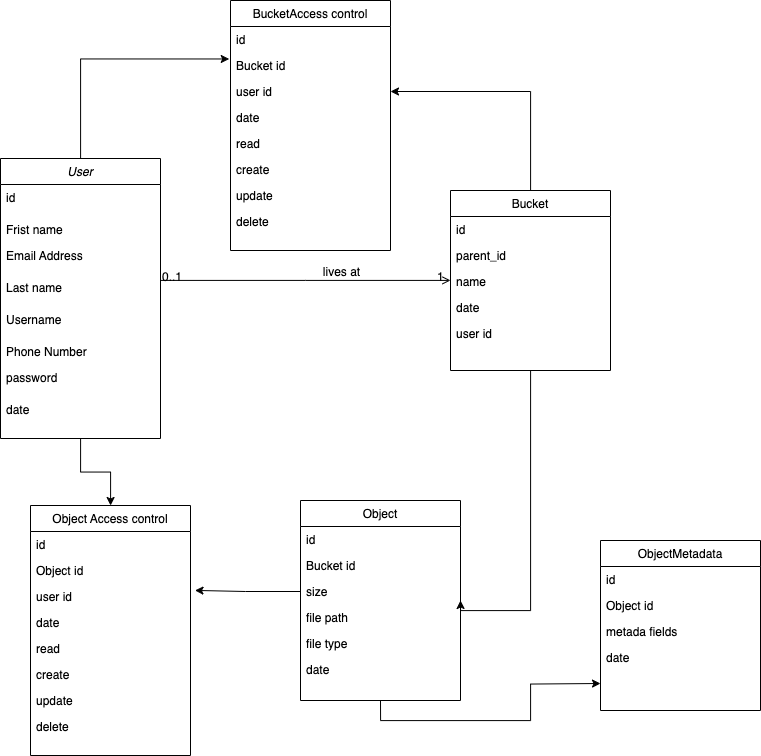

The diagram above was exported from draw.io. Its source (the exported page's mxGraphModel, read from the mxfile embedded in the PNG):
<mxGraphModel dx="2171" dy="2111" grid="1" gridSize="10" guides="1" tooltips="1" connect="1" arrows="1" fold="1" page="1" pageScale="1" pageWidth="827" pageHeight="1169" math="0" shadow="0">
  <root>
    <mxCell id="WIyWlLk6GJQsqaUBKTNV-0" />
    <mxCell id="WIyWlLk6GJQsqaUBKTNV-1" parent="WIyWlLk6GJQsqaUBKTNV-0" />
    <mxCell id="pFHJmSxcs2ue7xWGcoXB-53" style="edgeStyle=orthogonalEdgeStyle;rounded=0;orthogonalLoop=1;jettySize=auto;html=1;" parent="WIyWlLk6GJQsqaUBKTNV-1" source="zkfFHV4jXpPFQw0GAbJ--0" target="pFHJmSxcs2ue7xWGcoXB-44" edge="1">
      <mxGeometry relative="1" as="geometry" />
    </mxCell>
    <mxCell id="zkfFHV4jXpPFQw0GAbJ--0" value="User" style="swimlane;fontStyle=2;align=center;verticalAlign=top;childLayout=stackLayout;horizontal=1;startSize=26;horizontalStack=0;resizeParent=1;resizeLast=0;collapsible=1;marginBottom=0;rounded=0;shadow=0;strokeWidth=1;" parent="WIyWlLk6GJQsqaUBKTNV-1" vertex="1">
      <mxGeometry x="470" y="-222" width="160" height="280" as="geometry">
        <mxRectangle x="230" y="140" width="160" height="26" as="alternateBounds" />
      </mxGeometry>
    </mxCell>
    <mxCell id="pFHJmSxcs2ue7xWGcoXB-13" value="id" style="text;align=left;verticalAlign=top;spacingLeft=4;spacingRight=4;overflow=hidden;rotatable=0;points=[[0,0.5],[1,0.5]];portConstraint=eastwest;rounded=0;shadow=0;html=0;" parent="zkfFHV4jXpPFQw0GAbJ--0" vertex="1">
      <mxGeometry y="26" width="160" height="32" as="geometry" />
    </mxCell>
    <mxCell id="zkfFHV4jXpPFQw0GAbJ--1" value="Frist name" style="text;align=left;verticalAlign=top;spacingLeft=4;spacingRight=4;overflow=hidden;rotatable=0;points=[[0,0.5],[1,0.5]];portConstraint=eastwest;" parent="zkfFHV4jXpPFQw0GAbJ--0" vertex="1">
      <mxGeometry y="58" width="160" height="26" as="geometry" />
    </mxCell>
    <mxCell id="zkfFHV4jXpPFQw0GAbJ--3" value="Email Address" style="text;align=left;verticalAlign=top;spacingLeft=4;spacingRight=4;overflow=hidden;rotatable=0;points=[[0,0.5],[1,0.5]];portConstraint=eastwest;rounded=0;shadow=0;html=0;" parent="zkfFHV4jXpPFQw0GAbJ--0" vertex="1">
      <mxGeometry y="84" width="160" height="32" as="geometry" />
    </mxCell>
    <mxCell id="pFHJmSxcs2ue7xWGcoXB-5" value="Last name" style="text;align=left;verticalAlign=top;spacingLeft=4;spacingRight=4;overflow=hidden;rotatable=0;points=[[0,0.5],[1,0.5]];portConstraint=eastwest;rounded=0;shadow=0;html=0;" parent="zkfFHV4jXpPFQw0GAbJ--0" vertex="1">
      <mxGeometry y="116" width="160" height="32" as="geometry" />
    </mxCell>
    <mxCell id="pFHJmSxcs2ue7xWGcoXB-4" value="Username" style="text;align=left;verticalAlign=top;spacingLeft=4;spacingRight=4;overflow=hidden;rotatable=0;points=[[0,0.5],[1,0.5]];portConstraint=eastwest;rounded=0;shadow=0;html=0;" parent="zkfFHV4jXpPFQw0GAbJ--0" vertex="1">
      <mxGeometry y="148" width="160" height="32" as="geometry" />
    </mxCell>
    <mxCell id="zkfFHV4jXpPFQw0GAbJ--2" value="Phone Number" style="text;align=left;verticalAlign=top;spacingLeft=4;spacingRight=4;overflow=hidden;rotatable=0;points=[[0,0.5],[1,0.5]];portConstraint=eastwest;rounded=0;shadow=0;html=0;" parent="zkfFHV4jXpPFQw0GAbJ--0" vertex="1">
      <mxGeometry y="180" width="160" height="26" as="geometry" />
    </mxCell>
    <mxCell id="pFHJmSxcs2ue7xWGcoXB-3" value="password" style="text;align=left;verticalAlign=top;spacingLeft=4;spacingRight=4;overflow=hidden;rotatable=0;points=[[0,0.5],[1,0.5]];portConstraint=eastwest;rounded=0;shadow=0;html=0;" parent="zkfFHV4jXpPFQw0GAbJ--0" vertex="1">
      <mxGeometry y="206" width="160" height="32" as="geometry" />
    </mxCell>
    <mxCell id="pFHJmSxcs2ue7xWGcoXB-14" value="date" style="text;align=left;verticalAlign=top;spacingLeft=4;spacingRight=4;overflow=hidden;rotatable=0;points=[[0,0.5],[1,0.5]];portConstraint=eastwest;rounded=0;shadow=0;html=0;" parent="zkfFHV4jXpPFQw0GAbJ--0" vertex="1">
      <mxGeometry y="238" width="160" height="32" as="geometry" />
    </mxCell>
    <mxCell id="zkfFHV4jXpPFQw0GAbJ--13" value="Object" style="swimlane;fontStyle=0;align=center;verticalAlign=top;childLayout=stackLayout;horizontal=1;startSize=26;horizontalStack=0;resizeParent=1;resizeLast=0;collapsible=1;marginBottom=0;rounded=0;shadow=0;strokeWidth=1;" parent="WIyWlLk6GJQsqaUBKTNV-1" vertex="1">
      <mxGeometry x="770" y="120" width="160" height="200" as="geometry">
        <mxRectangle x="340" y="380" width="170" height="26" as="alternateBounds" />
      </mxGeometry>
    </mxCell>
    <mxCell id="zkfFHV4jXpPFQw0GAbJ--14" value="id" style="text;align=left;verticalAlign=top;spacingLeft=4;spacingRight=4;overflow=hidden;rotatable=0;points=[[0,0.5],[1,0.5]];portConstraint=eastwest;" parent="zkfFHV4jXpPFQw0GAbJ--13" vertex="1">
      <mxGeometry y="26" width="160" height="26" as="geometry" />
    </mxCell>
    <mxCell id="pFHJmSxcs2ue7xWGcoXB-21" value="Bucket id" style="text;align=left;verticalAlign=top;spacingLeft=4;spacingRight=4;overflow=hidden;rotatable=0;points=[[0,0.5],[1,0.5]];portConstraint=eastwest;" parent="zkfFHV4jXpPFQw0GAbJ--13" vertex="1">
      <mxGeometry y="52" width="160" height="26" as="geometry" />
    </mxCell>
    <mxCell id="pFHJmSxcs2ue7xWGcoXB-20" value="size" style="text;align=left;verticalAlign=top;spacingLeft=4;spacingRight=4;overflow=hidden;rotatable=0;points=[[0,0.5],[1,0.5]];portConstraint=eastwest;" parent="zkfFHV4jXpPFQw0GAbJ--13" vertex="1">
      <mxGeometry y="78" width="160" height="26" as="geometry" />
    </mxCell>
    <mxCell id="pFHJmSxcs2ue7xWGcoXB-19" value="file path" style="text;align=left;verticalAlign=top;spacingLeft=4;spacingRight=4;overflow=hidden;rotatable=0;points=[[0,0.5],[1,0.5]];portConstraint=eastwest;" parent="zkfFHV4jXpPFQw0GAbJ--13" vertex="1">
      <mxGeometry y="104" width="160" height="26" as="geometry" />
    </mxCell>
    <mxCell id="pFHJmSxcs2ue7xWGcoXB-23" value="file type" style="text;align=left;verticalAlign=top;spacingLeft=4;spacingRight=4;overflow=hidden;rotatable=0;points=[[0,0.5],[1,0.5]];portConstraint=eastwest;" parent="zkfFHV4jXpPFQw0GAbJ--13" vertex="1">
      <mxGeometry y="130" width="160" height="26" as="geometry" />
    </mxCell>
    <mxCell id="pFHJmSxcs2ue7xWGcoXB-22" value="date" style="text;align=left;verticalAlign=top;spacingLeft=4;spacingRight=4;overflow=hidden;rotatable=0;points=[[0,0.5],[1,0.5]];portConstraint=eastwest;" parent="zkfFHV4jXpPFQw0GAbJ--13" vertex="1">
      <mxGeometry y="156" width="160" height="26" as="geometry" />
    </mxCell>
    <mxCell id="pFHJmSxcs2ue7xWGcoXB-18" style="edgeStyle=orthogonalEdgeStyle;rounded=0;orthogonalLoop=1;jettySize=auto;html=1;entryX=1;entryY=0.5;entryDx=0;entryDy=0;" parent="WIyWlLk6GJQsqaUBKTNV-1" source="zkfFHV4jXpPFQw0GAbJ--17" target="zkfFHV4jXpPFQw0GAbJ--13" edge="1">
      <mxGeometry relative="1" as="geometry">
        <Array as="points">
          <mxPoint x="1000" y="230" />
          <mxPoint x="930" y="230" />
        </Array>
      </mxGeometry>
    </mxCell>
    <mxCell id="pFHJmSxcs2ue7xWGcoXB-55" style="edgeStyle=orthogonalEdgeStyle;rounded=0;orthogonalLoop=1;jettySize=auto;html=1;entryX=1;entryY=0.5;entryDx=0;entryDy=0;" parent="WIyWlLk6GJQsqaUBKTNV-1" source="zkfFHV4jXpPFQw0GAbJ--17" target="pFHJmSxcs2ue7xWGcoXB-34" edge="1">
      <mxGeometry relative="1" as="geometry" />
    </mxCell>
    <mxCell id="zkfFHV4jXpPFQw0GAbJ--17" value="Bucket" style="swimlane;fontStyle=0;align=center;verticalAlign=top;childLayout=stackLayout;horizontal=1;startSize=26;horizontalStack=0;resizeParent=1;resizeLast=0;collapsible=1;marginBottom=0;rounded=0;shadow=0;strokeWidth=1;" parent="WIyWlLk6GJQsqaUBKTNV-1" vertex="1">
      <mxGeometry x="920" y="-190" width="160" height="180" as="geometry">
        <mxRectangle x="470" y="20" width="160" height="26" as="alternateBounds" />
      </mxGeometry>
    </mxCell>
    <mxCell id="zkfFHV4jXpPFQw0GAbJ--18" value="id" style="text;align=left;verticalAlign=top;spacingLeft=4;spacingRight=4;overflow=hidden;rotatable=0;points=[[0,0.5],[1,0.5]];portConstraint=eastwest;" parent="zkfFHV4jXpPFQw0GAbJ--17" vertex="1">
      <mxGeometry y="26" width="160" height="26" as="geometry" />
    </mxCell>
    <mxCell id="zkfFHV4jXpPFQw0GAbJ--19" value="parent_id" style="text;align=left;verticalAlign=top;spacingLeft=4;spacingRight=4;overflow=hidden;rotatable=0;points=[[0,0.5],[1,0.5]];portConstraint=eastwest;rounded=0;shadow=0;html=0;" parent="zkfFHV4jXpPFQw0GAbJ--17" vertex="1">
      <mxGeometry y="52" width="160" height="26" as="geometry" />
    </mxCell>
    <mxCell id="zkfFHV4jXpPFQw0GAbJ--20" value="name" style="text;align=left;verticalAlign=top;spacingLeft=4;spacingRight=4;overflow=hidden;rotatable=0;points=[[0,0.5],[1,0.5]];portConstraint=eastwest;rounded=0;shadow=0;html=0;" parent="zkfFHV4jXpPFQw0GAbJ--17" vertex="1">
      <mxGeometry y="78" width="160" height="26" as="geometry" />
    </mxCell>
    <mxCell id="zkfFHV4jXpPFQw0GAbJ--21" value="date" style="text;align=left;verticalAlign=top;spacingLeft=4;spacingRight=4;overflow=hidden;rotatable=0;points=[[0,0.5],[1,0.5]];portConstraint=eastwest;rounded=0;shadow=0;html=0;" parent="zkfFHV4jXpPFQw0GAbJ--17" vertex="1">
      <mxGeometry y="104" width="160" height="26" as="geometry" />
    </mxCell>
    <mxCell id="pFHJmSxcs2ue7xWGcoXB-17" value="user id" style="text;align=left;verticalAlign=top;spacingLeft=4;spacingRight=4;overflow=hidden;rotatable=0;points=[[0,0.5],[1,0.5]];portConstraint=eastwest;rounded=0;shadow=0;html=0;" parent="zkfFHV4jXpPFQw0GAbJ--17" vertex="1">
      <mxGeometry y="130" width="160" height="26" as="geometry" />
    </mxCell>
    <mxCell id="zkfFHV4jXpPFQw0GAbJ--26" value="" style="endArrow=open;shadow=0;strokeWidth=1;rounded=0;endFill=1;edgeStyle=elbowEdgeStyle;elbow=vertical;" parent="WIyWlLk6GJQsqaUBKTNV-1" source="zkfFHV4jXpPFQw0GAbJ--0" target="zkfFHV4jXpPFQw0GAbJ--17" edge="1">
      <mxGeometry x="0.5" y="41" relative="1" as="geometry">
        <mxPoint x="750" y="-18" as="sourcePoint" />
        <mxPoint x="910" y="-18" as="targetPoint" />
        <mxPoint x="-40" y="32" as="offset" />
      </mxGeometry>
    </mxCell>
    <mxCell id="zkfFHV4jXpPFQw0GAbJ--27" value="0..1" style="resizable=0;align=left;verticalAlign=bottom;labelBackgroundColor=none;fontSize=12;" parent="zkfFHV4jXpPFQw0GAbJ--26" connectable="0" vertex="1">
      <mxGeometry x="-1" relative="1" as="geometry">
        <mxPoint y="4" as="offset" />
      </mxGeometry>
    </mxCell>
    <mxCell id="zkfFHV4jXpPFQw0GAbJ--28" value="1" style="resizable=0;align=right;verticalAlign=bottom;labelBackgroundColor=none;fontSize=12;" parent="zkfFHV4jXpPFQw0GAbJ--26" connectable="0" vertex="1">
      <mxGeometry x="1" relative="1" as="geometry">
        <mxPoint x="-7" y="4" as="offset" />
      </mxGeometry>
    </mxCell>
    <mxCell id="zkfFHV4jXpPFQw0GAbJ--29" value="lives at" style="text;html=1;resizable=0;points=[];;align=center;verticalAlign=middle;labelBackgroundColor=none;rounded=0;shadow=0;strokeWidth=1;fontSize=12;" parent="zkfFHV4jXpPFQw0GAbJ--26" vertex="1" connectable="0">
      <mxGeometry x="0.5" y="49" relative="1" as="geometry">
        <mxPoint x="-38" y="40" as="offset" />
      </mxGeometry>
    </mxCell>
    <mxCell id="pFHJmSxcs2ue7xWGcoXB-31" value="BucketAccess control" style="swimlane;fontStyle=0;align=center;verticalAlign=top;childLayout=stackLayout;horizontal=1;startSize=26;horizontalStack=0;resizeParent=1;resizeLast=0;collapsible=1;marginBottom=0;rounded=0;shadow=0;strokeWidth=1;" parent="WIyWlLk6GJQsqaUBKTNV-1" vertex="1">
      <mxGeometry x="700" y="-380" width="160" height="250" as="geometry">
        <mxRectangle x="470" y="20" width="160" height="26" as="alternateBounds" />
      </mxGeometry>
    </mxCell>
    <mxCell id="pFHJmSxcs2ue7xWGcoXB-32" value="id" style="text;align=left;verticalAlign=top;spacingLeft=4;spacingRight=4;overflow=hidden;rotatable=0;points=[[0,0.5],[1,0.5]];portConstraint=eastwest;" parent="pFHJmSxcs2ue7xWGcoXB-31" vertex="1">
      <mxGeometry y="26" width="160" height="26" as="geometry" />
    </mxCell>
    <mxCell id="pFHJmSxcs2ue7xWGcoXB-33" value="Bucket id" style="text;align=left;verticalAlign=top;spacingLeft=4;spacingRight=4;overflow=hidden;rotatable=0;points=[[0,0.5],[1,0.5]];portConstraint=eastwest;rounded=0;shadow=0;html=0;" parent="pFHJmSxcs2ue7xWGcoXB-31" vertex="1">
      <mxGeometry y="52" width="160" height="26" as="geometry" />
    </mxCell>
    <mxCell id="pFHJmSxcs2ue7xWGcoXB-34" value="user id" style="text;align=left;verticalAlign=top;spacingLeft=4;spacingRight=4;overflow=hidden;rotatable=0;points=[[0,0.5],[1,0.5]];portConstraint=eastwest;rounded=0;shadow=0;html=0;" parent="pFHJmSxcs2ue7xWGcoXB-31" vertex="1">
      <mxGeometry y="78" width="160" height="26" as="geometry" />
    </mxCell>
    <mxCell id="pFHJmSxcs2ue7xWGcoXB-35" value="date" style="text;align=left;verticalAlign=top;spacingLeft=4;spacingRight=4;overflow=hidden;rotatable=0;points=[[0,0.5],[1,0.5]];portConstraint=eastwest;rounded=0;shadow=0;html=0;" parent="pFHJmSxcs2ue7xWGcoXB-31" vertex="1">
      <mxGeometry y="104" width="160" height="26" as="geometry" />
    </mxCell>
    <mxCell id="pFHJmSxcs2ue7xWGcoXB-36" value="read" style="text;align=left;verticalAlign=top;spacingLeft=4;spacingRight=4;overflow=hidden;rotatable=0;points=[[0,0.5],[1,0.5]];portConstraint=eastwest;rounded=0;shadow=0;html=0;" parent="pFHJmSxcs2ue7xWGcoXB-31" vertex="1">
      <mxGeometry y="130" width="160" height="26" as="geometry" />
    </mxCell>
    <mxCell id="pFHJmSxcs2ue7xWGcoXB-43" value="create" style="text;align=left;verticalAlign=top;spacingLeft=4;spacingRight=4;overflow=hidden;rotatable=0;points=[[0,0.5],[1,0.5]];portConstraint=eastwest;rounded=0;shadow=0;html=0;" parent="pFHJmSxcs2ue7xWGcoXB-31" vertex="1">
      <mxGeometry y="156" width="160" height="26" as="geometry" />
    </mxCell>
    <mxCell id="pFHJmSxcs2ue7xWGcoXB-42" value="update" style="text;align=left;verticalAlign=top;spacingLeft=4;spacingRight=4;overflow=hidden;rotatable=0;points=[[0,0.5],[1,0.5]];portConstraint=eastwest;rounded=0;shadow=0;html=0;" parent="pFHJmSxcs2ue7xWGcoXB-31" vertex="1">
      <mxGeometry y="182" width="160" height="26" as="geometry" />
    </mxCell>
    <mxCell id="pFHJmSxcs2ue7xWGcoXB-41" value="delete" style="text;align=left;verticalAlign=top;spacingLeft=4;spacingRight=4;overflow=hidden;rotatable=0;points=[[0,0.5],[1,0.5]];portConstraint=eastwest;rounded=0;shadow=0;html=0;" parent="pFHJmSxcs2ue7xWGcoXB-31" vertex="1">
      <mxGeometry y="208" width="160" height="26" as="geometry" />
    </mxCell>
    <mxCell id="pFHJmSxcs2ue7xWGcoXB-44" value="Object Access control" style="swimlane;fontStyle=0;align=center;verticalAlign=top;childLayout=stackLayout;horizontal=1;startSize=26;horizontalStack=0;resizeParent=1;resizeLast=0;collapsible=1;marginBottom=0;rounded=0;shadow=0;strokeWidth=1;" parent="WIyWlLk6GJQsqaUBKTNV-1" vertex="1">
      <mxGeometry x="500" y="125" width="160" height="250" as="geometry">
        <mxRectangle x="470" y="20" width="160" height="26" as="alternateBounds" />
      </mxGeometry>
    </mxCell>
    <mxCell id="pFHJmSxcs2ue7xWGcoXB-45" value="id" style="text;align=left;verticalAlign=top;spacingLeft=4;spacingRight=4;overflow=hidden;rotatable=0;points=[[0,0.5],[1,0.5]];portConstraint=eastwest;" parent="pFHJmSxcs2ue7xWGcoXB-44" vertex="1">
      <mxGeometry y="26" width="160" height="26" as="geometry" />
    </mxCell>
    <mxCell id="pFHJmSxcs2ue7xWGcoXB-46" value="Object id" style="text;align=left;verticalAlign=top;spacingLeft=4;spacingRight=4;overflow=hidden;rotatable=0;points=[[0,0.5],[1,0.5]];portConstraint=eastwest;rounded=0;shadow=0;html=0;" parent="pFHJmSxcs2ue7xWGcoXB-44" vertex="1">
      <mxGeometry y="52" width="160" height="26" as="geometry" />
    </mxCell>
    <mxCell id="pFHJmSxcs2ue7xWGcoXB-47" value="user id" style="text;align=left;verticalAlign=top;spacingLeft=4;spacingRight=4;overflow=hidden;rotatable=0;points=[[0,0.5],[1,0.5]];portConstraint=eastwest;rounded=0;shadow=0;html=0;" parent="pFHJmSxcs2ue7xWGcoXB-44" vertex="1">
      <mxGeometry y="78" width="160" height="26" as="geometry" />
    </mxCell>
    <mxCell id="pFHJmSxcs2ue7xWGcoXB-48" value="date" style="text;align=left;verticalAlign=top;spacingLeft=4;spacingRight=4;overflow=hidden;rotatable=0;points=[[0,0.5],[1,0.5]];portConstraint=eastwest;rounded=0;shadow=0;html=0;" parent="pFHJmSxcs2ue7xWGcoXB-44" vertex="1">
      <mxGeometry y="104" width="160" height="26" as="geometry" />
    </mxCell>
    <mxCell id="pFHJmSxcs2ue7xWGcoXB-49" value="read" style="text;align=left;verticalAlign=top;spacingLeft=4;spacingRight=4;overflow=hidden;rotatable=0;points=[[0,0.5],[1,0.5]];portConstraint=eastwest;rounded=0;shadow=0;html=0;" parent="pFHJmSxcs2ue7xWGcoXB-44" vertex="1">
      <mxGeometry y="130" width="160" height="26" as="geometry" />
    </mxCell>
    <mxCell id="pFHJmSxcs2ue7xWGcoXB-50" value="create" style="text;align=left;verticalAlign=top;spacingLeft=4;spacingRight=4;overflow=hidden;rotatable=0;points=[[0,0.5],[1,0.5]];portConstraint=eastwest;rounded=0;shadow=0;html=0;" parent="pFHJmSxcs2ue7xWGcoXB-44" vertex="1">
      <mxGeometry y="156" width="160" height="26" as="geometry" />
    </mxCell>
    <mxCell id="pFHJmSxcs2ue7xWGcoXB-51" value="update" style="text;align=left;verticalAlign=top;spacingLeft=4;spacingRight=4;overflow=hidden;rotatable=0;points=[[0,0.5],[1,0.5]];portConstraint=eastwest;rounded=0;shadow=0;html=0;" parent="pFHJmSxcs2ue7xWGcoXB-44" vertex="1">
      <mxGeometry y="182" width="160" height="26" as="geometry" />
    </mxCell>
    <mxCell id="pFHJmSxcs2ue7xWGcoXB-52" value="delete" style="text;align=left;verticalAlign=top;spacingLeft=4;spacingRight=4;overflow=hidden;rotatable=0;points=[[0,0.5],[1,0.5]];portConstraint=eastwest;rounded=0;shadow=0;html=0;" parent="pFHJmSxcs2ue7xWGcoXB-44" vertex="1">
      <mxGeometry y="208" width="160" height="26" as="geometry" />
    </mxCell>
    <mxCell id="pFHJmSxcs2ue7xWGcoXB-54" style="edgeStyle=orthogonalEdgeStyle;rounded=0;orthogonalLoop=1;jettySize=auto;html=1;entryX=1.028;entryY=0.266;entryDx=0;entryDy=0;entryPerimeter=0;" parent="WIyWlLk6GJQsqaUBKTNV-1" source="pFHJmSxcs2ue7xWGcoXB-20" target="pFHJmSxcs2ue7xWGcoXB-47" edge="1">
      <mxGeometry relative="1" as="geometry" />
    </mxCell>
    <mxCell id="pFHJmSxcs2ue7xWGcoXB-56" style="edgeStyle=orthogonalEdgeStyle;rounded=0;orthogonalLoop=1;jettySize=auto;html=1;entryX=-0.008;entryY=0.249;entryDx=0;entryDy=0;entryPerimeter=0;" parent="WIyWlLk6GJQsqaUBKTNV-1" source="zkfFHV4jXpPFQw0GAbJ--0" target="pFHJmSxcs2ue7xWGcoXB-33" edge="1">
      <mxGeometry relative="1" as="geometry" />
    </mxCell>
    <mxCell id="pFHJmSxcs2ue7xWGcoXB-57" value="ObjectMetadata" style="swimlane;fontStyle=0;align=center;verticalAlign=top;childLayout=stackLayout;horizontal=1;startSize=26;horizontalStack=0;resizeParent=1;resizeLast=0;collapsible=1;marginBottom=0;rounded=0;shadow=0;strokeWidth=1;" parent="WIyWlLk6GJQsqaUBKTNV-1" vertex="1">
      <mxGeometry x="1070" y="160" width="160" height="170" as="geometry">
        <mxRectangle x="340" y="380" width="170" height="26" as="alternateBounds" />
      </mxGeometry>
    </mxCell>
    <mxCell id="pFHJmSxcs2ue7xWGcoXB-58" value="id" style="text;align=left;verticalAlign=top;spacingLeft=4;spacingRight=4;overflow=hidden;rotatable=0;points=[[0,0.5],[1,0.5]];portConstraint=eastwest;" parent="pFHJmSxcs2ue7xWGcoXB-57" vertex="1">
      <mxGeometry y="26" width="160" height="26" as="geometry" />
    </mxCell>
    <mxCell id="pFHJmSxcs2ue7xWGcoXB-59" value="Object id" style="text;align=left;verticalAlign=top;spacingLeft=4;spacingRight=4;overflow=hidden;rotatable=0;points=[[0,0.5],[1,0.5]];portConstraint=eastwest;" parent="pFHJmSxcs2ue7xWGcoXB-57" vertex="1">
      <mxGeometry y="52" width="160" height="26" as="geometry" />
    </mxCell>
    <mxCell id="pFHJmSxcs2ue7xWGcoXB-60" value="metada fields" style="text;align=left;verticalAlign=top;spacingLeft=4;spacingRight=4;overflow=hidden;rotatable=0;points=[[0,0.5],[1,0.5]];portConstraint=eastwest;" parent="pFHJmSxcs2ue7xWGcoXB-57" vertex="1">
      <mxGeometry y="78" width="160" height="26" as="geometry" />
    </mxCell>
    <mxCell id="pFHJmSxcs2ue7xWGcoXB-61" value="date" style="text;align=left;verticalAlign=top;spacingLeft=4;spacingRight=4;overflow=hidden;rotatable=0;points=[[0,0.5],[1,0.5]];portConstraint=eastwest;" parent="pFHJmSxcs2ue7xWGcoXB-57" vertex="1">
      <mxGeometry y="104" width="160" height="26" as="geometry" />
    </mxCell>
    <mxCell id="pFHJmSxcs2ue7xWGcoXB-64" style="edgeStyle=orthogonalEdgeStyle;rounded=0;orthogonalLoop=1;jettySize=auto;html=1;exitX=0.5;exitY=1;exitDx=0;exitDy=0;" parent="WIyWlLk6GJQsqaUBKTNV-1" source="zkfFHV4jXpPFQw0GAbJ--13" edge="1">
      <mxGeometry relative="1" as="geometry">
        <mxPoint x="1070" y="303.00000000000045" as="targetPoint" />
      </mxGeometry>
    </mxCell>
  </root>
</mxGraphModel>